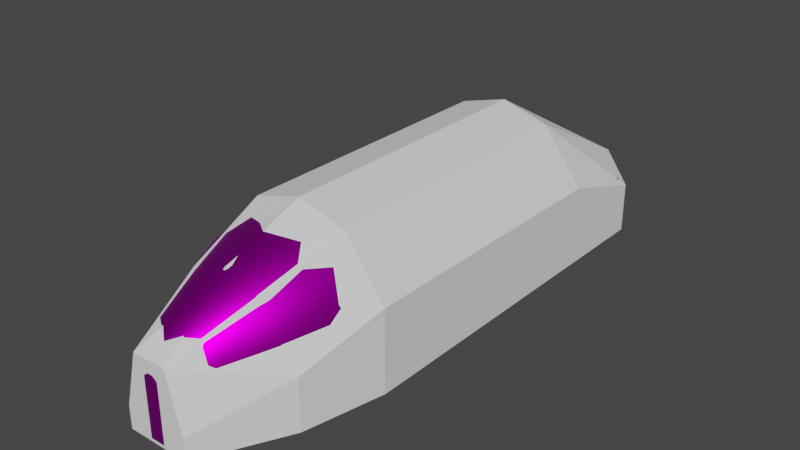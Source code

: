 # Source: WING_rigged.blend  (saved by Blender 2.82.7; exported with 4.5.12 LTS)
import bpy
from mathutils import Matrix  # noqa: F401  (used for matrix-valued properties, if any)

bpy.ops.wm.read_factory_settings(use_empty=True)
scene = bpy.context.scene
scene.name = 'Scene'

# ---- collections
col_collection = bpy.data.collections.new('Collection'); scene.collection.children.link(col_collection)

# ---- images (referenced by path relative to the original .blend; pixels are not part of the script)
import os
ASSET_DIR = os.environ.get("B2B_ASSET_DIR", "")  # directory of the original .blend (textures are referenced by path, not embedded)
HERE = os.path.dirname(os.path.abspath(__file__))  # packed textures are extracted next to this script under _unpacked/

def load_image(name, relpath, width, height, colorspace="sRGB"):
    """Load a texture the original file referenced (path relative to the .blend, or extracted next to this script)."""
    p = next((c for c in (os.path.join(HERE, relpath), os.path.join(ASSET_DIR, relpath)) if relpath and os.path.exists(c)), "")
    if p:
        img = bpy.data.images.load(p, check_existing=True)
        img.name = name
    else:  # same state as the original file: an image datablock whose file is absent (Cycles renders it pink)
        img = bpy.data.images.new(name, width, height)
        img.source = "FILE"
        img.filepath = "//" + (relpath or name)
    img.colorspace_settings.name = colorspace
    return img
img_exp_dif_png = load_image('Exp_DIF.png', 'Exp_DIF.png', 1024, 1024, 'sRGB')

# ---- materials (node trees are filled in below, after node groups)
mat_exp_mat = bpy.data.materials.new('Exp_Mat')
mat_exp_mat.alpha_threshold = 0.0
mat_exp_mat.use_transparent_shadow = False
mat_exp_mat.line_color = (0.0, 0.0, 0.0, 1.0)

# ---- node groups
ng_auto_smooth = bpy.data.node_groups.new('Auto Smooth', 'GeometryNodeTree')
_s = ng_auto_smooth.interface.new_socket(name='Geometry', in_out='OUTPUT', socket_type='NodeSocketGeometry')
_s = ng_auto_smooth.interface.new_socket(name='Geometry', in_out='INPUT', socket_type='NodeSocketGeometry')
_s = ng_auto_smooth.interface.new_socket(name='Angle', in_out='INPUT', socket_type='NodeSocketFloat')
_s.subtype = 'ANGLE'
_s.min_value = 0.0
_s.max_value = 3.142
ng_auto_smooth.is_modifier = True
_N = ng_auto_smooth.nodes; _L = ng_auto_smooth.links
n0 = _N.new('NodeGroupOutput'); n0.name = 'Group Output'; n0.location = (480, -100)
n1 = _N.new('NodeGroupInput'); n1.name = 'Group Input'; n1.location = (-420, -300)
n2 = _N.new('NodeGroupInput'); n2.name = 'Group Input.001'; n2.location = (-60, -100)
n3 = _N.new('GeometryNodeSetShadeSmooth'); n3.name = 'Set Shade Smooth'; n3.location = (120, -100)
n3.domain = 'EDGE'
n4 = _N.new('GeometryNodeSetShadeSmooth'); n4.name = 'Set Shade Smooth.001'; n4.location = (300, -100)
n5 = _N.new('GeometryNodeInputMeshEdgeAngle'); n5.name = 'Edge Angle'; n5.location = (-420, -220)
n6 = _N.new('GeometryNodeInputEdgeSmooth'); n6.name = 'Is Edge Smooth'; n6.location = (-60, -160)
n7 = _N.new('GeometryNodeInputShadeSmooth'); n7.name = 'Is Face Smooth'; n7.location = (-240, -340)
n8 = _N.new('FunctionNodeBooleanMath'); n8.name = 'Boolean Math'; n8.location = (-60, -220)
n9 = _N.new('FunctionNodeCompare'); n9.name = 'Compare'; n9.location = (-240, -180)
n9.operation = 'LESS_EQUAL'
_L.new(n5.outputs[0], n9.inputs[0])
_L.new(n4.outputs[0], n0.inputs[0])
_L.new(n1.outputs[1], n9.inputs[1])
_L.new(n9.outputs[0], n8.inputs[0])
_L.new(n7.outputs[0], n8.inputs[1])
_L.new(n2.outputs[0], n3.inputs[0])
_L.new(n6.outputs[0], n3.inputs[1])
_L.new(n3.outputs[0], n4.inputs[0])
_L.new(n8.outputs[0], n3.inputs[2])
n0.is_active_output = True

# ---- material node trees
mat_exp_mat.use_nodes = True; mat_exp_mat.node_tree.nodes.clear()
_N = mat_exp_mat.node_tree.nodes; _L = mat_exp_mat.node_tree.links
n0 = _N.new('ShaderNodeOutputMaterial'); n0.name = 'Material Output'; n0.location = (379, 331)
n1 = _N.new('ShaderNodeTexImage'); n1.name = 'Image Texture'; n1.location = (-427, 276)
n1.image = img_exp_dif_png
n2 = _N.new('ShaderNodeBsdfPrincipled'); n2.name = 'Principled BSDF'; n2.location = (89, 331)
n2.distribution = 'GGX'
n2.subsurface_method = 'BURLEY'
n2.inputs[2].default_value = 0.4
n2.inputs[3].default_value = 1.45
n2.inputs[27].default_value = (0.0, 0.0, 0.0, 1.0)
n2.inputs[28].default_value = 1.0
_L.new(n2.outputs[0], n0.inputs[0])
_L.new(n1.outputs[0], n2.inputs[0])
_L.new(n1.outputs[1], n2.inputs[1])
n0.is_active_output = True

# ---- world
world_world = bpy.data.worlds.new('World'); scene.world = world_world
world_world.use_nodes = True; world_world.node_tree.nodes.clear()
_N = world_world.node_tree.nodes; _L = world_world.node_tree.links
n0 = _N.new('ShaderNodeOutputWorld'); n0.name = 'World Output'; n0.location = (300, 300)
n1 = _N.new('ShaderNodeBackground'); n1.name = 'Background'; n1.location = (10, 300)
n1.inputs[0].default_value = (0.05088, 0.05088, 0.05088, 1.0)
_L.new(n1.outputs[0], n0.inputs[0])
n0.is_active_output = True
world_world.color = (0.05088, 0.05088, 0.05088)
world_world.use_sun_shadow = False
world_world.sun_shadow_jitter_overblur = 0.0

# ---- meshes
me_cube_033 = bpy.data.meshes.new('Cube.033')
me_cube_033.from_pydata([(-0.3, 0.85, -0.1), (-0.15, 1.0, -0.1), (-0.15, 1.0, 0.1), (-0.3, 0.85, 0.1), (0.15, 1.0, -0.1), (0.3, 0.85, -0.1), (0.3, 0.85, 0.1), (0.15, 1.0, 0.1), (-0.3, -0.425, -0.1), (0.3, -0.425, -0.1), (-0.2642, -0.425, 0.1), (0.2582, -0.425, 0.1), (8.89e-06, -0.425, 0.354), (-0.09892, -0.425, 0.3354), (-0.1828, -0.425, 0.2825), (-0.2401, -0.425, 0.2016), (0.239, -0.425, 0.2031), (0.1828, -0.425, 0.2825), (0.09894, -0.425, 0.3354), (0.1483, -0.7306, 0.2421), (0.1872, -0.591, 0.281), (0.1013, -0.591, 0.3384), (0.08024, -0.7306, 0.2875), (-6.002e-08, -0.7306, 0.3035), (-5.426e-08, -0.591, 0.3585), (-0.1013, -0.591, 0.3384), (-0.08024, -0.7306, 0.2875), (-0.1872, -0.591, 0.281), (-0.1483, -0.7306, 0.2421), (-0.2446, -0.591, 0.1951), (-0.1937, -0.7306, 0.174), (-0.2647, -0.591, 0.1), (-0.2097, -0.7306, 0.1), (0.2647, -0.591, 0.1), (0.2097, -0.7306, 0.1), (0.2446, -0.591, 0.1951), (0.1937, -0.7306, 0.174), (-6.761e-08, -0.8897, 0.2309), (-7.383e-08, -0.985, 0.1557), (-0.02369, -0.985, 0.151), (-0.05246, -0.8897, 0.2205), (-0.04378, -0.985, 0.1376), (-0.09693, -0.8897, 0.1907), (-0.0572, -0.985, 0.1175), (-0.1266, -0.8897, 0.1463), (-0.06191, -0.985, 0.1), (-0.1371, -0.8897, 0.1), (0.06191, -0.985, 0.1), (0.1371, -0.8897, 0.1), (0.0572, -0.985, 0.1175), (0.1266, -0.8897, 0.1463), (0.04378, -0.985, 0.1376), (0.09693, -0.8897, 0.1907), (0.02369, -0.985, 0.151), (0.05246, -0.8897, 0.2205), (-0.2647, -0.591, -0.1), (-0.2097, -0.7306, -0.1), (0.2647, -0.591, -0.1), (0.2097, -0.7306, -0.1), (-0.06191, -0.985, -0.1), (-0.1371, -0.8897, -0.1), (0.06191, -0.985, -0.1), (0.1371, -0.8897, -0.1), (-0.02355, -1.001, 0.1), (0.02355, -1.001, 0.1), (-7.577e-08, -0.9994, 0.1226), (0.02355, -1.001, -0.1), (-0.02355, -1.001, -0.1), (0.2272, 0.4461, 0.1), (-0.2272, 0.4461, 0.1), (-0.1607, 0.6846, 0.2621), (0.08153, 0.6421, 0.3046), (0.2272, 0.8453, 0.1), (-0.2099, 0.7583, 0.1884), (-0.08153, 0.6421, 0.3046), (-0.2272, 0.8453, 0.1), (0.2099, 0.7583, 0.1884), (0.1607, 0.6846, 0.2621), (-5.512e-08, 0.6259, 0.3208), (-0.1996, 0.7605, 0.1862), (-0.2164, 0.8453, 0.1), (-0.1519, 0.6891, 0.2576), (-0.08696, 0.6353, 0.3113), (-5.856e-08, 0.6181, 0.3286), (0.1996, 0.7605, 0.1862), (0.2164, 0.8453, 0.1), (0.1519, 0.6891, 0.2576), (0.08696, 0.6353, 0.3113), (-5.856e-08, 0.4461, 0.3286), (0.08696, 0.4461, 0.3113), (0.2099, 0.4461, 0.1884), (-0.2099, 0.4461, 0.1884), (-0.1607, 0.4461, 0.2621), (-0.08696, 0.4461, 0.3113), (0.1607, 0.4461, 0.2621), (-0.3, 0.3593, -0.1), (0.3, 0.3593, -0.1), (0.2582, 0.3593, 0.1), (-0.2642, 0.3593, 0.1), (-0.2689, 0.3593, 0.2052), (0.2058, 0.3593, 0.2996), (0.2689, 0.3593, 0.2052), (-0.2058, 0.3593, 0.2996), (-0.1114, 0.3593, 0.3627), (4.142e-07, 0.3593, 0.3849), (0.1114, 0.3593, 0.3627), (-0.1114, -0.425, 0.3627), (-5.15e-08, -0.425, 0.3849), (-0.2058, -0.425, 0.2996), (-0.2689, -0.425, 0.2052), (0.2058, -0.425, 0.2996), (0.2689, -0.425, 0.2052), (0.1114, -0.425, 0.3627), (-0.1945, -0.5066, 0.1233), (-0.07817, -0.5342, 0.2832), (0.07803, -0.5342, 0.2832), (-0.1444, -0.5265, 0.2396), (0.1442, -0.5265, 0.2396), (0.1922, -0.5067, 0.1233), (0.2911, -0.425, 0.1), (-0.3, -0.425, 0.1), (-0.3, 0.3593, 0.1), (0.2965, 0.3593, 0.1), (0.2069, -0.4275, 0.05), (-0.2151, -0.4275, 0.05), (-0.2151, 0.3473, 0.05), (0.2109, 0.3473, 0.05), (0.1526, 0.5934, 0.05), (8.89e-06, 0.3593, 0.354), (-0.09892, 0.3593, 0.3354), (-0.1828, 0.3593, 0.2825), (-0.2401, 0.3593, 0.2016), (0.239, 0.3593, 0.2031), (0.1828, 0.3593, 0.2825), (0.09894, 0.3593, 0.3354), (-0.157, 0.5934, 0.05), (0.1079, 0.6629, 0.05), (-0.1088, 0.6629, 0.05), (0.01189, 0.549, 0.1181), (-0.07698, 0.5155, 0.1515), (-0.05951, 0.4446, 0.2208), (0.04016, 0.4343, 0.2302), (0.08429, 0.4988, 0.1668), (-0.0002848, 0.4514, 0.1397), (0.08471, 0.5502, 0.1763), (0.09498, 0.5086, 0.2171), (-0.01643, 0.5858, 0.1422), (0.04215, 0.5797, 0.1477), (-0.09461, 0.5282, 0.1991), (-0.06867, 0.5662, 0.1618), (-0.04179, 0.4571, 0.2684), (-0.08434, 0.4866, 0.2398), (0.06904, 0.4706, 0.2544), (0.0168, 0.451, 0.274), (0.05651, 0.5248, 0.1309), (-0.03829, 0.5347, 0.1219), (-0.08026, 0.4734, 0.1823), (-0.0114, 0.4256, 0.2286), (0.07312, 0.4574, 0.1968), (0.006792, 0.497, 0.115), (0.04935, 0.4675, 0.1436), (-0.04545, 0.4773, 0.1346), (-0.03518, 0.4357, 0.1753), (0.02341, 0.4296, 0.1809), (0.1973, 0.09504, 0.07706), (-0.2026, 0.09504, 0.07706), (-0.004035, -0.2595, 0.1362), (-0.002144, 0.2557, 0.06349), (0.1668, -0.1061, 0.1001), (-0.1733, -0.1061, 0.1001), (0.1425, 0.2109, 0.06727), (-0.1471, 0.2109, 0.06727), (-0.07645, -0.2404, 0.1317), (0.06856, -0.2404, 0.1317), (-0.08083, 0.09423, 0.05321), (0.07559, 0.09423, 0.05321), (0.07471, -0.08486, 0.0722), (-0.081, -0.08484, 0.07219), (0.1973, 0.09504, 0.03688), (-0.2026, 0.09504, 0.03688), (-0.004035, -0.2595, 0.03688), (-0.002144, 0.2557, 0.03688), (0.1668, -0.1061, 0.03688), (-0.1733, -0.1061, 0.03688), (0.1425, 0.2109, 0.03688), (-0.1471, 0.2109, 0.03688), (-0.07645, -0.2404, 0.03688), (0.06856, -0.2404, 0.03688), (4.713e-08, 0.3719, 0.3488), (-0.02981, 0.3789, 0.3387), (-0.04216, 0.4018, 0.3183), (-0.02981, 0.4255, 0.2984), (5.081e-08, 0.4325, 0.2883), (0.02981, 0.4255, 0.2984), (0.04216, 0.4018, 0.3183), (0.02981, 0.3789, 0.3387), (4.713e-08, 0.3296, 0.3192), (-0.02981, 0.3367, 0.3091), (-0.04216, 0.3538, 0.2847), (-0.02981, 0.3709, 0.2602), (5.081e-08, 0.378, 0.2501), (0.02981, 0.3709, 0.2602), (0.04216, 0.3538, 0.2847), (0.02981, 0.3367, 0.3091), (4.731e-08, 0.3358, 0.3103), (-0.02214, 0.3411, 0.3028), (-0.03131, 0.3538, 0.2847), (-0.02214, 0.3665, 0.2665), (5.005e-08, 0.3717, 0.259), (0.02214, 0.3665, 0.2665), (0.03131, 0.3538, 0.2847), (0.02214, 0.3411, 0.3028), (4.782e-08, 0.3595, 0.3083), (-0.01137, 0.3622, 0.3044), (-0.01607, 0.3687, 0.2951), (-0.01137, 0.3752, 0.2858), (4.922e-08, 0.3779, 0.282), (0.01137, 0.3752, 0.2858), (0.01607, 0.3687, 0.2951), (0.01137, 0.3622, 0.3044), (-0.1526, -0.3885, 0.04023), (-0.1526, -0.2976, 0.03627), (-0.1526, -0.2959, 0.1133), (-0.1526, -0.3214, 0.1411), (-0.1526, -0.359, 0.1428), (-0.1526, -0.3868, 0.1173), (-0.09411, -0.3868, 0.1173), (-0.09411, -0.3885, 0.04023), (-0.09411, -0.2959, 0.1133), (-0.09411, -0.2976, 0.03627), (-0.09411, -0.3214, 0.1411), (-0.09411, -0.359, 0.1428), (0.1526, -0.3885, 0.04023), (0.1526, -0.2976, 0.03627), (0.1526, -0.2959, 0.1133), (0.1526, -0.3214, 0.1411), (0.1526, -0.359, 0.1428), (0.1526, -0.3868, 0.1173), (0.09411, -0.3868, 0.1173), (0.09411, -0.3885, 0.04023), (0.09411, -0.2959, 0.1133), (0.09411, -0.2976, 0.03627), (0.09411, -0.3214, 0.1411), (0.09411, -0.359, 0.1428), (0.1669, 0.0347, 0.106), (-0.1751, 0.0347, 0.106), (-0.1751, 0.1233, 0.1216), (0.1679, 0.1233, 0.1216), (-0.1751, 0.03258, 0.118), (0.1671, 0.03258, 0.118), (-0.1751, 0.05638, 0.1369), (-0.1751, 0.1649, 0.1732), (-0.1751, 0.08838, 0.1556), (-0.1751, 0.1281, 0.1689), (0.1685, 0.1649, 0.1732), (0.1674, 0.05638, 0.1369), (0.1681, 0.1281, 0.1689), (0.1677, 0.08838, 0.1556), (-0.1751, 0.3651, 0.1682), (-0.1751, 0.3654, 0.1643), (0.1707, 0.3654, 0.1643), (0.1707, 0.3651, 0.1682), (-0.2245, -0.3898, 0.08376), (-0.2245, -0.3668, 0.05386), (-0.2245, -0.3295, 0.04894), (-0.2245, -0.2996, 0.07188), (-0.2245, -0.2946, 0.1093), (-0.2245, -0.3176, 0.1392), (-0.2245, -0.3549, 0.1441), (-0.2245, -0.3849, 0.1211), (-0.1533, -0.3898, 0.08376), (-0.1533, -0.3668, 0.05386), (-0.1533, -0.3295, 0.04894), (-0.1533, -0.2996, 0.07188), (-0.1533, -0.2946, 0.1093), (-0.1533, -0.3176, 0.1392), (-0.1533, -0.3549, 0.1441), (-0.1533, -0.3849, 0.1211), (-0.1811, -0.3226, 0.1014), (-0.1811, -0.3308, 0.05508), (-0.2222, -0.3226, 0.1014), (-0.2222, -0.3308, 0.05508), (-0.2223, 0.1074, 0.1414), (-0.2223, 0.1157, 0.1306), (-0.2223, 0.1293, 0.1288), (-0.2223, 0.1401, 0.1371), (-0.2223, 0.1419, 0.1506), (-0.2223, 0.1336, 0.1614), (-0.2223, 0.12, 0.1632), (-0.2223, 0.1092, 0.1549), (-0.1647, 0.1074, 0.1414), (-0.1647, 0.1157, 0.1306), (-0.1647, 0.1293, 0.1288), (-0.1647, 0.1401, 0.1371), (-0.1647, 0.1419, 0.1506), (-0.1647, 0.1336, 0.1614), (-0.1647, 0.12, 0.1632), (-0.1647, 0.1092, 0.1549), (-0.1908, 0.139, 0.1292), (-0.1908, 0.1462, 0.1433), (-0.1908, 0.1396, 0.1614), (-0.1908, 0.1247, 0.1685), (-0.2152, 0.1462, 0.1433), (-0.2152, 0.139, 0.1292), (-0.2152, 0.1247, 0.1685), (-0.2152, 0.1396, 0.1614), (-0.2152, 0.107, 0.116), (-0.2239, -0.01174, 0.06028), (-0.198, -0.01174, 0.06028), (-0.1908, 0.107, 0.116), (-0.2152, 0.09625, 0.1547), (-0.2239, -0.01492, 0.09662), (-0.1979, -0.01491, 0.09662), (-0.1908, 0.09625, 0.1547), (0.2245, -0.3898, 0.08376), (0.2245, -0.3668, 0.05386), (0.2245, -0.3295, 0.04894), (0.2245, -0.2996, 0.07188), (0.2245, -0.2946, 0.1093), (0.2245, -0.3176, 0.1392), (0.2245, -0.3549, 0.1441), (0.2245, -0.3849, 0.1211), (0.1533, -0.3898, 0.08376), (0.1533, -0.3668, 0.05386), (0.1533, -0.3295, 0.04894), (0.1533, -0.2996, 0.07188), (0.1533, -0.2946, 0.1093), (0.1533, -0.3176, 0.1392), (0.1533, -0.3549, 0.1441), (0.1533, -0.3849, 0.1211), (0.1811, -0.3226, 0.1014), (0.1811, -0.3308, 0.05508), (0.2222, -0.3226, 0.1014), (0.2222, -0.3308, 0.05508), (0.2223, 0.1074, 0.1414), (0.2223, 0.1157, 0.1306), (0.2223, 0.1293, 0.1288), (0.2223, 0.1401, 0.1371), (0.2223, 0.1419, 0.1506), (0.2223, 0.1336, 0.1614), (0.2223, 0.12, 0.1632), (0.2223, 0.1092, 0.1549), (0.1647, 0.1074, 0.1414), (0.1647, 0.1157, 0.1306), (0.1647, 0.1293, 0.1288), (0.1647, 0.1401, 0.1371), (0.1647, 0.1419, 0.1506), (0.1647, 0.1336, 0.1614), (0.1647, 0.12, 0.1632), (0.1647, 0.1092, 0.1549), (0.1908, 0.139, 0.1292), (0.1908, 0.1462, 0.1433), (0.1908, 0.1396, 0.1614), (0.1908, 0.1247, 0.1685), (0.2152, 0.1462, 0.1433), (0.2152, 0.139, 0.1292), (0.2152, 0.1247, 0.1685), (0.2152, 0.1396, 0.1614), (0.2152, 0.107, 0.116), (0.2239, -0.01174, 0.06028), (0.198, -0.01174, 0.06028), (0.1908, 0.107, 0.116), (0.2152, 0.09625, 0.1547), (0.2239, -0.01492, 0.09662), (0.1979, -0.01491, 0.09662), (0.1908, 0.09625, 0.1547), (-0.3105, -0.425, 0.1053), (0.3016, -0.425, 0.1053), (-5.15e-08, -0.425, 0.3849), (-0.1114, -0.425, 0.3627), (-0.2058, -0.425, 0.2996), (-0.274, -0.425, 0.2052), (0.274, -0.425, 0.2052), (0.2058, -0.425, 0.2996), (0.1114, -0.425, 0.3627), (-0.3105, 0.3593, 0.1053), (0.3016, 0.3593, 0.1053), (-5.15e-08, 0.3593, 0.3849), (-0.1114, 0.3593, 0.3627), (-0.2058, 0.3593, 0.2996), (-0.274, 0.3593, 0.2052), (0.274, 0.3593, 0.2052), (0.2058, 0.3593, 0.2996), (0.1114, 0.3593, 0.3627), (-0.3105, -0.425, 0.06741), (0.3016, -0.425, 0.06741), (-0.3105, 0.3593, 0.06741), (0.3016, 0.3593, 0.06741), (-0.3006, -0.425, 0.1035), (0.2917, -0.425, 0.1039), (-5.15e-08, -0.425, 0.3749), (-0.1076, -0.425, 0.3535), (-0.1989, -0.425, 0.2924), (-0.2652, -0.425, 0.2005), (0.265, -0.425, 0.2009), (0.1989, -0.425, 0.2924), (0.1076, -0.425, 0.3535), (-0.3006, 0.3593, 0.1035), (0.2917, 0.3593, 0.1039), (-5.15e-08, 0.3593, 0.3749), (-0.1076, 0.3593, 0.3535), (-0.1989, 0.3593, 0.2924), (-0.2652, 0.3593, 0.2005), (0.265, 0.3593, 0.2009), (0.1989, 0.3593, 0.2924), (0.1076, 0.3593, 0.3535), (-0.3005, -0.425, 0.06741), (0.2916, -0.425, 0.06741), (-0.3005, 0.3593, 0.06741), (0.2916, 0.3593, 0.06741)], [], [(6, 7, 72), (95, 121, 3, 0), (1, 2, 7, 4), (2, 1, 0, 3), (6, 5, 4, 7), (0, 1, 4, 5), (68, 90, 101, 122), (95, 0, 5, 96), (96, 122, 119, 9), (110, 20, 35, 111), (106, 25, 24, 107), (43, 63, 41), (109, 29, 27, 108), (120, 31, 29, 109), (111, 35, 33, 119), (64, 66, 61, 47), (112, 21, 20, 110), (107, 24, 21, 112), (19, 52, 50, 36), (51, 64, 49), (45, 59, 67, 63), (45, 63, 43), (26, 40, 37, 23), (108, 27, 25, 106), (36, 35, 20, 19), (34, 33, 35, 36), (30, 29, 31, 32), (28, 27, 29, 30), (26, 25, 27, 28), (22, 21, 24, 23), (23, 24, 25, 26), (19, 20, 21, 22), (53, 65, 64, 51), (22, 54, 52, 19), (23, 37, 54, 22), (59, 61, 66, 67), (28, 42, 40, 26), (30, 44, 42, 28), (32, 46, 44, 30), (36, 50, 48, 34), (40, 39, 38, 37), (42, 41, 39, 40), (44, 43, 41, 42), (46, 45, 43, 44), (50, 49, 47, 48), (52, 51, 49, 50), (54, 53, 51, 52), (37, 38, 53, 54), (38, 65, 53), (48, 62, 58, 34), (32, 56, 60, 46), (34, 58, 57, 33), (46, 60, 59, 45), (31, 55, 56, 32), (41, 63, 65, 39), (49, 64, 47), (47, 61, 62, 48), (58, 56, 55, 57), (56, 58, 62, 60), (60, 62, 61, 59), (63, 64, 65), (8, 9, 57, 55), (9, 119, 33, 57), (120, 8, 55, 31), (66, 64, 63, 67), (39, 65, 38), (91, 73, 75, 69), (90, 76, 77, 94), (92, 70, 73, 91), (93, 82, 70, 92), (88, 83, 82, 93), (89, 87, 83, 88), (68, 72, 76, 90), (94, 77, 87, 89), (79, 84, 85, 80), (86, 84, 79, 81), (86, 81, 74, 71), (74, 78, 71), (80, 75, 73, 79), (79, 73, 70, 81), (81, 70, 82, 74), (74, 82, 83, 78), (84, 76, 72, 85), (86, 77, 76, 84), (78, 83, 87, 71), (71, 87, 77, 86), (104, 105, 89, 88), (8, 120, 121, 95), (8, 95, 96, 9), (5, 6, 122, 96), (102, 103, 93, 92), (100, 101, 90, 94), (103, 104, 88, 93), (105, 100, 94, 89), (121, 99, 91, 69), (99, 102, 92, 91), (72, 68, 122, 6), (72, 7, 85), (2, 80, 85, 7), (80, 2, 75), (2, 3, 75), (75, 3, 121, 69), (12, 18, 115), (12, 13, 106, 107), (13, 14, 108, 106), (14, 15, 109, 108), (16, 17, 110, 111), (17, 18, 112, 110), (18, 12, 107, 112), (15, 10, 120, 109), (11, 16, 111, 119), (117, 116, 114, 115), (15, 14, 116, 113), (123, 124, 113, 118), (16, 11, 123, 118), (17, 16, 118, 117), (12, 115, 114), (18, 17, 117, 115), (14, 13, 114, 116), (13, 12, 114), (118, 113, 116, 117), (10, 98, 121, 120), (97, 11, 119, 122), (123, 126, 125, 124), (11, 97, 126, 123), (98, 10, 124, 125), (113, 124, 10, 15), (98, 131, 99, 121), (131, 130, 102, 99), (130, 129, 103, 102), (129, 128, 104, 103), (128, 134, 105, 104), (134, 133, 100, 105), (133, 132, 101, 100), (132, 97, 122, 101), (128, 129, 137), (133, 134, 136), (97, 132, 127), (126, 97, 127), (129, 130, 137), (125, 126, 127, 135), (131, 98, 135), (134, 128, 136), (98, 125, 135), (130, 131, 135, 137), (132, 133, 136, 127), (136, 128, 137), (127, 136, 137, 135), (138, 154, 159), (139, 155, 161), (140, 156, 162), (141, 157, 163), (142, 158, 160), (160, 163, 143), (160, 158, 163), (158, 141, 163), (163, 162, 143), (163, 157, 162), (157, 140, 162), (162, 161, 143), (162, 156, 161), (156, 139, 161), (161, 159, 143), (161, 155, 159), (155, 138, 159), (159, 160, 143), (159, 154, 160), (154, 142, 160), (145, 158, 142), (145, 152, 158), (152, 141, 158), (153, 157, 141), (153, 150, 157), (150, 140, 157), (151, 156, 140), (151, 148, 156), (148, 139, 156), (149, 155, 139), (149, 146, 155), (146, 138, 155), (147, 154, 138), (147, 144, 154), (144, 142, 154), (152, 153, 141), (150, 151, 140), (148, 149, 139), (146, 147, 138), (144, 145, 142), (164, 170, 167, 175), (173, 168, 176, 166), (166, 177, 169, 172), (174, 167, 171, 165), (168, 164, 175, 176), (174, 175, 167), (176, 177, 166), (174, 177, 176, 175), (177, 174, 165, 169), (166, 172, 186, 180), (169, 165, 179, 183), (170, 164, 178, 184), (171, 167, 181, 185), (173, 166, 180, 187), (167, 170, 184, 181), (164, 168, 182, 178), (168, 173, 187, 182), (172, 169, 183, 186), (165, 171, 185, 179), (195, 188, 196, 203), (193, 194, 202, 201), (191, 192, 200, 199), (189, 190, 198, 197), (194, 195, 203, 202), (192, 193, 201, 200), (190, 191, 199, 198), (188, 189, 197, 196), (202, 203, 211, 210), (200, 201, 209, 208), (198, 199, 207, 206), (196, 197, 205, 204), (203, 196, 204, 211), (201, 202, 210, 209), (199, 200, 208, 207), (197, 198, 206, 205), (209, 210, 218, 217), (207, 208, 216, 215), (205, 206, 214, 213), (210, 211, 219, 218), (208, 209, 217, 216), (206, 207, 215, 214), (204, 205, 213, 212), (211, 204, 212, 219), (213, 214, 215, 216, 217, 218, 219, 212), (220, 225, 222, 221), (223, 222, 225, 224), (227, 229, 228, 226), (230, 231, 226, 228), (223, 224, 231, 230), (221, 222, 228, 229), (224, 225, 226, 231), (222, 223, 230, 228), (225, 220, 227, 226), (232, 233, 234, 237), (235, 236, 237, 234), (239, 238, 240, 241), (242, 240, 238, 243), (235, 242, 243, 236), (233, 241, 240, 234), (236, 243, 238, 237), (234, 240, 242, 235), (237, 238, 239, 232), (249, 255, 250, 248), (245, 246, 247, 244), (251, 258, 259, 246), (244, 249, 248, 245), (254, 251, 253, 256), (256, 253, 252, 257), (257, 252, 250, 255), (260, 261, 254, 247), (255, 249, 244, 247), (257, 255, 247), (257, 247, 256), (254, 256, 247), (246, 259, 260, 247), (260, 259, 258, 261), (250, 252, 246), (253, 246, 252), (246, 253, 251), (254, 261, 258, 251), (245, 248, 250, 246), (264, 265, 273, 272), (262, 263, 271, 270), (269, 262, 270, 277), (267, 268, 276, 275), (265, 266, 274, 273), (263, 264, 272, 271), (268, 269, 277, 276), (266, 267, 275, 274), (271, 272, 273, 274, 275, 276, 277, 270), (263, 262, 269, 268, 267, 266, 265, 264), (279, 281, 307, 308), (278, 279, 308, 312), (281, 280, 311, 307), (303, 304, 305, 302), (284, 285, 293, 292), (282, 283, 291, 290), (289, 282, 290, 297), (287, 288, 296, 295), (285, 286, 294, 293), (283, 284, 292, 291), (288, 289, 297, 296), (286, 287, 295, 294), (300, 299, 302, 305), (283, 282, 289, 288, 287, 286, 285, 284), (313, 309, 298, 301), (280, 278, 312, 311), (309, 306, 303, 298), (300, 305, 304, 301), (298, 303, 302, 299), (301, 298, 299, 300), (310, 313, 301, 304), (313, 310, 311, 312), (310, 306, 307, 311), (309, 313, 312, 308), (306, 309, 308, 307), (306, 310, 304, 303), (316, 324, 325, 317), (314, 322, 323, 315), (321, 329, 322, 314), (319, 327, 328, 320), (317, 325, 326, 318), (315, 323, 324, 316), (320, 328, 329, 321), (318, 326, 327, 319), (323, 322, 329, 328, 327, 326, 325, 324), (315, 316, 317, 318, 319, 320, 321, 314), (331, 360, 359, 333), (330, 364, 360, 331), (333, 359, 363, 332), (355, 354, 357, 356), (336, 344, 345, 337), (334, 342, 343, 335), (341, 349, 342, 334), (339, 347, 348, 340), (337, 345, 346, 338), (335, 343, 344, 336), (340, 348, 349, 341), (338, 346, 347, 339), (352, 357, 354, 351), (335, 336, 337, 338, 339, 340, 341, 334), (365, 353, 350, 361), (332, 363, 364, 330), (361, 350, 355, 358), (352, 353, 356, 357), (350, 351, 354, 355), (353, 352, 351, 350), (362, 356, 353, 365), (365, 364, 363, 362), (362, 363, 359, 358), (361, 360, 364, 365), (358, 359, 360, 361), (358, 355, 356, 362), (374, 373, 382, 383), (370, 369, 378, 379), (372, 367, 376, 381), (366, 371, 380, 375), (368, 374, 383, 377), (373, 372, 381, 382), (371, 370, 379, 380), (369, 368, 377, 378), (366, 375, 386, 384), (376, 367, 385, 387), (396, 405, 404, 395), (392, 401, 400, 391), (394, 403, 398, 389), (388, 397, 402, 393), (390, 399, 405, 396), (395, 404, 403, 394), (393, 402, 401, 392), (391, 400, 399, 390), (388, 406, 408, 397), (398, 409, 407, 389), (368, 369, 391, 390), (369, 370, 392, 391), (370, 371, 393, 392), (372, 373, 395, 394), (373, 374, 396, 395), (374, 368, 390, 396), (371, 366, 388, 393), (367, 372, 394, 389), (378, 377, 399, 400), (379, 378, 400, 401), (380, 379, 401, 402), (382, 381, 403, 404), (383, 382, 404, 405), (377, 383, 405, 399), (375, 380, 402, 397), (381, 376, 398, 403), (387, 385, 407, 409), (384, 386, 408, 406), (366, 384, 406, 388), (386, 375, 397, 408), (376, 387, 409, 398), (385, 367, 389, 407)])
me_cube_033.polygons.foreach_set('use_smooth', [True] * 383)
_k = set([(0, 1), (0, 3), (0, 95), (1, 2), (1, 4), (2, 3), (2, 7), (3, 121), (4, 5), (4, 7), (5, 6), (5, 96), (6, 7), (6, 122), (8, 55), (8, 95), (9, 57), (9, 96), (10, 15), (10, 98), (10, 120), (11, 16), (11, 97), (11, 119), (12, 13), (12, 18), (13, 14), (14, 15), (16, 17), (17, 18), (55, 56), (56, 60), (57, 58), (58, 62), (59, 60), (59, 67), (61, 62), (61, 66), (66, 67), (68, 72), (68, 90), (68, 122), (69, 75), (69, 91), (69, 121), (72, 85), (75, 80), (80, 85), (88, 89), (88, 93), (89, 94), (90, 94), (91, 92), (92, 93), (97, 122), (97, 127), (97, 132), (98, 121), (98, 131), (98, 135), (99, 102), (99, 121), (100, 101), (100, 105), (101, 122), (102, 103), (103, 104), (104, 105), (106, 107), (106, 108), (107, 112), (108, 109), (109, 120), (110, 111), (110, 112), (111, 119), (113, 116), (113, 124), (114, 115), (114, 116), (115, 117), (117, 118), (118, 123), (119, 122), (120, 121), (123, 126), (124, 125), (125, 135), (126, 127), (127, 136), (128, 129), (128, 134), (129, 130), (130, 131), (132, 133), (133, 134), (135, 137), (136, 137), (164, 168), (164, 170), (165, 169), (165, 171), (166, 172), (166, 173), (167, 170), (167, 171), (168, 173), (169, 172)])
me_cube_033.attributes.new('sharp_edge', 'BOOLEAN', 'EDGE').data.foreach_set('value', [ (min(e.vertices), max(e.vertices)) in _k for e in me_cube_033.edges])
_uv = me_cube_033.uv_layers.new(name='UVMap')
_uv.uv.foreach_set('vector', [0.07003, 0.9613, 0.06065, 0.9519, 0.07032, 0.9567, 0.1252, 0.8802, 0.1127, 0.8802, 0.1127, 0.8495, 0.1252, 0.8495, 0.1252, 0.8363, 0.1127, 0.8363, 0.1127, 0.8175, 0.1252, 0.8175, 0.1127, 0.8363, 0.1252, 0.8363, 0.1252, 0.8495, 0.1127, 0.8495, 0.1127, 0.8043, 0.1252, 0.8043, 0.1252, 0.8175, 0.1127, 0.8175, 0.04043, 0.8519, 0.03105, 0.8613, 0.0123, 0.8613, 0.002928, 0.8519, 0.132, 0.8918, 0.1359, 0.8877, 0.1409, 0.8921, 0.1364, 0.8971, 0.04043, 0.8213, 0.04043, 0.8519, 0.002928, 0.8519, 0.002928, 0.8213, 0.1252, 0.7736, 0.1127, 0.7736, 0.1127, 0.7246, 0.1252, 0.7246, 0.04477, 0.9609, 0.03647, 0.9534, 0.04041, 0.9481, 0.04973, 0.9547, 0.02582, 0.9748, 0.02135, 0.965, 0.02688, 0.9619, 0.03269, 0.9711, 0.008462, 0.9408, 0.009144, 0.9382, 0.009943, 0.941, 0.01125, 0.9793, 0.009159, 0.9687, 0.01542, 0.9672, 0.01862, 0.9775, 0.004147, 0.9805, 0.002926, 0.9694, 0.009159, 0.9687, 0.01125, 0.9793, 0.04973, 0.9547, 0.04041, 0.9481, 0.04368, 0.9425, 0.05371, 0.9484, 0.1046, 0.8499, 0.09214, 0.8499, 0.09214, 0.8473, 0.1046, 0.8473, 0.03906, 0.9665, 0.03195, 0.9581, 0.03647, 0.9534, 0.04477, 0.9609, 0.03269, 0.9711, 0.02688, 0.9619, 0.03195, 0.9581, 0.03906, 0.9665, 0.02923, 0.9475, 0.0206, 0.9414, 0.022, 0.9384, 0.03207, 0.9431, 0.01427, 0.9381, 0.01192, 0.9363, 0.01466, 0.9366, 0.1147, 0.9479, 0.1147, 0.9354, 0.1173, 0.9354, 0.1173, 0.9479, 0.00732, 0.9404, 0.009144, 0.9382, 0.008462, 0.9408, 0.01761, 0.9567, 0.01364, 0.9473, 0.01635, 0.9459, 0.02195, 0.9543, 0.01862, 0.9775, 0.01542, 0.9672, 0.02135, 0.965, 0.02582, 0.9748, 0.03207, 0.9431, 0.04041, 0.9481, 0.03647, 0.9534, 0.02923, 0.9475, 0.03413, 0.9385, 0.04368, 0.9425, 0.04041, 0.9481, 0.03207, 0.9431, 0.007859, 0.9593, 0.009159, 0.9687, 0.002926, 0.9694, 0.002938, 0.9594, 0.0129, 0.9584, 0.01542, 0.9672, 0.009159, 0.9687, 0.007859, 0.9593, 0.01761, 0.9567, 0.02135, 0.965, 0.01542, 0.9672, 0.0129, 0.9584, 0.02584, 0.9513, 0.03195, 0.9581, 0.02688, 0.9619, 0.02195, 0.9543, 0.02195, 0.9543, 0.02688, 0.9619, 0.02135, 0.965, 0.01761, 0.9567, 0.02923, 0.9475, 0.03647, 0.9534, 0.03195, 0.9581, 0.02584, 0.9513, 0.01356, 0.9393, 0.01135, 0.9384, 0.01192, 0.9363, 0.01427, 0.9381, 0.02584, 0.9513, 0.01869, 0.9439, 0.0206, 0.9414, 0.02923, 0.9475, 0.02195, 0.9543, 0.01635, 0.9459, 0.01869, 0.9439, 0.02584, 0.9513, 0.02555, 0.7372, 0.01781, 0.7372, 0.02021, 0.7363, 0.02315, 0.7363, 0.0129, 0.9584, 0.01064, 0.9481, 0.01364, 0.9473, 0.01761, 0.9567, 0.007859, 0.9593, 0.007385, 0.9484, 0.01064, 0.9481, 0.0129, 0.9584, 0.002938, 0.9594, 0.004351, 0.9479, 0.007385, 0.9484, 0.007859, 0.9593, 0.03207, 0.9431, 0.022, 0.9384, 0.02277, 0.9354, 0.03413, 0.9385, 0.01364, 0.9473, 0.01135, 0.9408, 0.01257, 0.9402, 0.01635, 0.9459, 0.01064, 0.9481, 0.009943, 0.941, 0.01135, 0.9408, 0.01364, 0.9473, 0.007385, 0.9484, 0.008462, 0.9408, 0.009943, 0.941, 0.01064, 0.9481, 0.004351, 0.9479, 0.00732, 0.9404, 0.008462, 0.9408, 0.007385, 0.9484, 0.022, 0.9384, 0.01466, 0.9366, 0.0147, 0.9354, 0.02277, 0.9354, 0.0206, 0.9414, 0.01427, 0.9381, 0.01466, 0.9366, 0.022, 0.9384, 0.01869, 0.9439, 0.01356, 0.9393, 0.01427, 0.9381, 0.0206, 0.9414, 0.01635, 0.9459, 0.01257, 0.9402, 0.01356, 0.9393, 0.01869, 0.9439, 0.01257, 0.9402, 0.01135, 0.9384, 0.01356, 0.9393, 0.1046, 0.8397, 0.09214, 0.8397, 0.09214, 0.8288, 0.1046, 0.8288, 0.09616, 0.9479, 0.09616, 0.9354, 0.1071, 0.9354, 0.1071, 0.9479, 0.1046, 0.8288, 0.09214, 0.8288, 0.09214, 0.8194, 0.1046, 0.8194, 0.1071, 0.9479, 0.1071, 0.9354, 0.1147, 0.9354, 0.1147, 0.9479, 0.08678, 0.9479, 0.08678, 0.9354, 0.09616, 0.9354, 0.09616, 0.9479, 0.009943, 0.941, 0.009144, 0.9382, 0.01135, 0.9384, 0.01135, 0.9408, 0.01466, 0.9366, 0.01192, 0.9363, 0.0147, 0.9354, 0.1046, 0.8473, 0.09214, 0.8473, 0.09214, 0.8397, 0.1046, 0.8397, 0.008573, 0.7531, 0.03478, 0.7531, 0.03822, 0.7619, 0.005133, 0.7619, 0.03478, 0.7531, 0.008573, 0.7531, 0.01311, 0.7432, 0.03025, 0.7432, 0.03025, 0.7432, 0.01311, 0.7432, 0.01781, 0.7372, 0.02555, 0.7372, 0.009144, 0.9382, 0.01192, 0.9363, 0.01135, 0.9384, 0.04043, 0.7722, 0.002928, 0.7722, 0.005133, 0.7619, 0.03822, 0.7619, 0.09213, 0.8088, 0.1046, 0.8089, 0.1046, 0.8194, 0.09214, 0.8194, 0.07617, 0.9479, 0.07617, 0.9354, 0.08678, 0.9354, 0.08678, 0.9479, 0.09214, 0.8499, 0.1046, 0.8499, 0.1046, 0.8528, 0.09214, 0.8528, 0.01135, 0.9408, 0.01135, 0.9384, 0.01257, 0.9402, 0.05168, 0.7446, 0.05168, 0.7641, 0.04606, 0.7695, 0.04606, 0.7446, 0.08493, 0.7446, 0.08493, 0.7641, 0.07939, 0.7595, 0.07939, 0.7446, 0.05723, 0.7446, 0.05723, 0.7595, 0.05168, 0.7641, 0.05168, 0.7446, 0.06277, 0.7446, 0.06277, 0.7564, 0.05723, 0.7595, 0.05723, 0.7446, 0.06831, 0.7446, 0.06831, 0.7553, 0.06277, 0.7564, 0.06277, 0.7446, 0.07385, 0.7446, 0.07385, 0.7564, 0.06831, 0.7553, 0.06831, 0.7446, 0.09056, 0.7446, 0.09056, 0.7695, 0.08493, 0.7641, 0.08493, 0.7446, 0.07939, 0.7446, 0.07939, 0.7595, 0.07385, 0.7564, 0.07385, 0.7446, 0.1646, 0.7875, 0.1646, 0.7626, 0.1721, 0.7615, 0.1721, 0.7886, 0.1583, 0.7656, 0.1646, 0.7626, 0.1646, 0.7875, 0.1583, 0.7846, 0.1583, 0.7656, 0.1583, 0.7846, 0.1541, 0.7802, 0.1541, 0.77, 0.1541, 0.7802, 0.1527, 0.7751, 0.1541, 0.77, 0.1721, 0.7886, 0.1721, 0.7893, 0.1644, 0.7882, 0.1646, 0.7875, 0.1646, 0.7875, 0.1644, 0.7882, 0.1579, 0.7851, 0.1583, 0.7846, 0.1583, 0.7846, 0.1579, 0.7851, 0.1535, 0.7805, 0.1541, 0.7802, 0.1541, 0.7802, 0.1535, 0.7805, 0.152, 0.7751, 0.1527, 0.7751, 0.1646, 0.7626, 0.1644, 0.7619, 0.1721, 0.7609, 0.1721, 0.7615, 0.1583, 0.7656, 0.1579, 0.765, 0.1644, 0.7619, 0.1646, 0.7626, 0.1527, 0.7751, 0.152, 0.7751, 0.1535, 0.7696, 0.1541, 0.77, 0.1541, 0.77, 0.1535, 0.7696, 0.1579, 0.765, 0.1583, 0.7656, 0.1475, 0.8722, 0.1468, 0.8792, 0.1405, 0.8777, 0.141, 0.8722, 0.1252, 0.9292, 0.1127, 0.9292, 0.1127, 0.8802, 0.1252, 0.8802, 0.04043, 0.7722, 0.04043, 0.8213, 0.002928, 0.8213, 0.002928, 0.7722, 0.1252, 0.8043, 0.1127, 0.8043, 0.1127, 0.7736, 0.1252, 0.7736, 0.1445, 0.8584, 0.1468, 0.8651, 0.1405, 0.8667, 0.1387, 0.8614, 0.1445, 0.886, 0.1409, 0.8921, 0.1359, 0.8877, 0.1387, 0.8829, 0.1468, 0.8651, 0.1475, 0.8722, 0.141, 0.8722, 0.1405, 0.8667, 0.1468, 0.8792, 0.1445, 0.886, 0.1387, 0.8829, 0.1405, 0.8777, 0.1364, 0.8471, 0.1409, 0.8523, 0.1359, 0.8566, 0.132, 0.8526, 0.1409, 0.8523, 0.1445, 0.8584, 0.1387, 0.8614, 0.1359, 0.8566, 0.07032, 0.9567, 0.09527, 0.9567, 0.1007, 0.961, 0.07003, 0.9613, 0.07032, 0.9567, 0.06065, 0.9519, 0.07032, 0.956, 0.06065, 0.9331, 0.07032, 0.929, 0.07032, 0.956, 0.06065, 0.9519, 0.07032, 0.929, 0.06065, 0.9331, 0.07032, 0.9283, 0.06065, 0.9331, 0.07003, 0.9238, 0.07032, 0.9283, 0.07032, 0.9283, 0.07003, 0.9238, 0.1007, 0.9238, 0.09527, 0.9283, 0.1313, 0.9245, 0.1318, 0.9182, 0.1395, 0.9195, 0.06441, 0.8504, 0.07061, 0.8493, 0.07138, 0.851, 0.06439, 0.8523, 0.07061, 0.8493, 0.07588, 0.846, 0.07732, 0.8471, 0.07138, 0.851, 0.07588, 0.846, 0.07951, 0.8409, 0.08131, 0.8412, 0.07732, 0.8471, 0.0495, 0.8408, 0.05299, 0.8458, 0.05154, 0.8469, 0.04763, 0.8409, 0.05299, 0.8458, 0.05822, 0.8492, 0.05743, 0.8509, 0.05154, 0.8469, 0.05822, 0.8492, 0.06441, 0.8504, 0.06439, 0.8523, 0.05743, 0.8509, 0.07951, 0.8409, 0.08106, 0.8346, 0.0833, 0.8346, 0.08131, 0.8412, 0.04835, 0.8344, 0.0495, 0.8408, 0.04763, 0.8409, 0.04629, 0.8343, 0.1565, 0.8223, 0.1565, 0.8403, 0.1537, 0.8362, 0.1537, 0.8264, 0.1363, 0.9425, 0.1336, 0.9369, 0.1405, 0.9344, 0.144, 0.9417, 0.1706, 0.8184, 0.1706, 0.8447, 0.1638, 0.8434, 0.1638, 0.8193, 0.1361, 0.9065, 0.1404, 0.9015, 0.1448, 0.9005, 0.1439, 0.9073, 0.1334, 0.9121, 0.1361, 0.9065, 0.1439, 0.9073, 0.1404, 0.9146, 0.1313, 0.9245, 0.1395, 0.9195, 0.1395, 0.9294, 0.1318, 0.9182, 0.1334, 0.9121, 0.1404, 0.9146, 0.1395, 0.9195, 0.1336, 0.9369, 0.1319, 0.9308, 0.1395, 0.9294, 0.1405, 0.9344, 0.1319, 0.9308, 0.1313, 0.9245, 0.1395, 0.9294, 0.1638, 0.8193, 0.1638, 0.8434, 0.1565, 0.8403, 0.1565, 0.8223, 0.08403, 0.8343, 0.08366, 0.7853, 0.08589, 0.7853, 0.08626, 0.8343, 0.04869, 0.7852, 0.04835, 0.8344, 0.04629, 0.8343, 0.04629, 0.7852, 0.05288, 0.8345, 0.05298, 0.7861, 0.0793, 0.7862, 0.07961, 0.8345, 0.04835, 0.8344, 0.04869, 0.7852, 0.05298, 0.7861, 0.05288, 0.8345, 0.08366, 0.7853, 0.08403, 0.8343, 0.07961, 0.8345, 0.0793, 0.7862, 0.144, 0.9417, 0.1448, 0.9486, 0.1405, 0.9477, 0.1363, 0.9425, 0.1425, 0.8197, 0.1488, 0.8182, 0.1491, 0.82, 0.1425, 0.8219, 0.1488, 0.8182, 0.1539, 0.8146, 0.155, 0.816, 0.1491, 0.82, 0.1539, 0.8146, 0.1572, 0.8093, 0.1589, 0.8101, 0.155, 0.816, 0.1572, 0.8093, 0.1584, 0.8032, 0.1603, 0.8032, 0.1589, 0.8101, 0.1584, 0.8032, 0.1572, 0.797, 0.1589, 0.7962, 0.1603, 0.8032, 0.1572, 0.797, 0.1539, 0.7917, 0.155, 0.7903, 0.1589, 0.7962, 0.1539, 0.7917, 0.1489, 0.7882, 0.1491, 0.7863, 0.155, 0.7903, 0.1489, 0.7882, 0.1425, 0.787, 0.1425, 0.7846, 0.1491, 0.7863, 0.1052, 0.9656, 0.1103, 0.962, 0.1284, 0.9806, 0.09846, 0.9761, 0.1011, 0.9705, 0.1185, 0.9899, 0.09714, 0.9885, 0.09714, 0.982, 0.1134, 0.9904, 0.05298, 0.7861, 0.04869, 0.7852, 0.05642, 0.7706, 0.1103, 0.962, 0.116, 0.9597, 0.1284, 0.9806, 0.0793, 0.7862, 0.05298, 0.7861, 0.05642, 0.7706, 0.076, 0.7708, 0.1222, 0.9588, 0.1287, 0.9591, 0.1294, 0.9754, 0.1011, 0.9705, 0.1052, 0.9656, 0.1185, 0.9899, 0.08366, 0.7853, 0.0793, 0.7862, 0.076, 0.7708, 0.116, 0.9597, 0.1222, 0.9588, 0.1294, 0.9754, 0.1284, 0.9806, 0.09714, 0.982, 0.09846, 0.9761, 0.1185, 0.9899, 0.1134, 0.9904, 0.1185, 0.9899, 0.1052, 0.9656, 0.1284, 0.9806, 0.05642, 0.7706, 0.05928, 0.7663, 0.07298, 0.7664, 0.076, 0.7708, 0.1646, 0.7427, 0.1676, 0.7422, 0.1662, 0.745, 0.1627, 0.7485, 0.1632, 0.7455, 0.1654, 0.7477, 0.1676, 0.7521, 0.1649, 0.7507, 0.1676, 0.7493, 0.1726, 0.7485, 0.1704, 0.7507, 0.1699, 0.7477, 0.1707, 0.7427, 0.1721, 0.7455, 0.169, 0.745, 0.169, 0.745, 0.1699, 0.7477, 0.1676, 0.7469, 0.169, 0.745, 0.1721, 0.7455, 0.1699, 0.7477, 0.1721, 0.7455, 0.1726, 0.7485, 0.1699, 0.7477, 0.1699, 0.7477, 0.1676, 0.7493, 0.1676, 0.7469, 0.1699, 0.7477, 0.1704, 0.7507, 0.1676, 0.7493, 0.1704, 0.7507, 0.1676, 0.7521, 0.1676, 0.7493, 0.1676, 0.7493, 0.1654, 0.7477, 0.1676, 0.7469, 0.1676, 0.7493, 0.1649, 0.7507, 0.1654, 0.7477, 0.1649, 0.7507, 0.1627, 0.7485, 0.1654, 0.7477, 0.1654, 0.7477, 0.1662, 0.745, 0.1676, 0.7469, 0.1654, 0.7477, 0.1632, 0.7455, 0.1662, 0.745, 0.1632, 0.7455, 0.1646, 0.7427, 0.1662, 0.745, 0.1662, 0.745, 0.169, 0.745, 0.1676, 0.7469, 0.1662, 0.745, 0.1676, 0.7422, 0.169, 0.745, 0.1676, 0.7422, 0.1707, 0.7427, 0.169, 0.745, 0.1746, 0.7419, 0.1721, 0.7455, 0.1707, 0.7427, 0.1746, 0.7419, 0.1762, 0.7469, 0.1721, 0.7455, 0.1762, 0.7469, 0.1726, 0.7485, 0.1721, 0.7455, 0.1746, 0.752, 0.1704, 0.7507, 0.1726, 0.7485, 0.1746, 0.752, 0.1703, 0.7551, 0.1704, 0.7507, 0.1703, 0.7551, 0.1676, 0.7521, 0.1704, 0.7507, 0.165, 0.7551, 0.1649, 0.7507, 0.1676, 0.7521, 0.165, 0.7551, 0.1607, 0.752, 0.1649, 0.7507, 0.1607, 0.752, 0.1627, 0.7485, 0.1649, 0.7507, 0.159, 0.7469, 0.1632, 0.7455, 0.1627, 0.7485, 0.159, 0.7469, 0.1607, 0.7419, 0.1632, 0.7455, 0.1607, 0.7419, 0.1646, 0.7427, 0.1632, 0.7455, 0.165, 0.7388, 0.1676, 0.7422, 0.1646, 0.7427, 0.165, 0.7388, 0.1703, 0.7388, 0.1676, 0.7422, 0.1703, 0.7388, 0.1707, 0.7427, 0.1676, 0.7422, 0.1762, 0.7469, 0.1746, 0.752, 0.1726, 0.7485, 0.1703, 0.7551, 0.165, 0.7551, 0.1676, 0.7521, 0.1607, 0.752, 0.159, 0.7469, 0.1627, 0.7485, 0.1607, 0.7419, 0.165, 0.7388, 0.1646, 0.7427, 0.1703, 0.7388, 0.1746, 0.7419, 0.1707, 0.7427, 0.1311, 0.7329, 0.1356, 0.7261, 0.1451, 0.7247, 0.1388, 0.734, 0.1358, 0.7553, 0.1311, 0.7458, 0.1371, 0.745, 0.1401, 0.7573, 0.1401, 0.7573, 0.1466, 0.7465, 0.1522, 0.7491, 0.1448, 0.7568, 0.1484, 0.7355, 0.1451, 0.7247, 0.1537, 0.729, 0.1561, 0.7368, 0.1311, 0.7458, 0.1311, 0.7329, 0.1388, 0.734, 0.1371, 0.745, 0.1484, 0.7355, 0.1388, 0.734, 0.1451, 0.7247, 0.1371, 0.745, 0.1466, 0.7465, 0.1401, 0.7573, 0.1484, 0.7355, 0.1466, 0.7465, 0.1371, 0.745, 0.1388, 0.734, 0.1466, 0.7465, 0.1484, 0.7355, 0.1561, 0.7368, 0.1522, 0.7491, 0.09283, 0.7979, 0.09311, 0.7932, 0.09904, 0.7932, 0.09904, 0.7979, 0.09508, 0.7828, 0.09653, 0.7701, 0.09904, 0.7701, 0.09904, 0.7828, 0.05964, 0.7367, 0.06765, 0.7361, 0.06765, 0.7386, 0.05964, 0.7386, 0.0407, 0.7367, 0.05018, 0.737, 0.05018, 0.7386, 0.0407, 0.7386, 0.09311, 0.8026, 0.09283, 0.7979, 0.09904, 0.7979, 0.09904, 0.8026, 0.05018, 0.737, 0.05964, 0.7367, 0.05964, 0.7386, 0.05018, 0.7386, 0.06765, 0.7361, 0.08037, 0.7347, 0.08037, 0.7386, 0.06765, 0.7386, 0.08037, 0.7347, 0.09077, 0.7327, 0.09077, 0.7386, 0.08037, 0.7386, 0.09311, 0.7932, 0.09508, 0.7828, 0.09904, 0.7828, 0.09904, 0.7932, 0.09653, 0.7701, 0.09714, 0.7621, 0.09904, 0.7621, 0.09904, 0.7701, 0.1662, 0.8055, 0.1662, 0.8035, 0.1694, 0.8035, 0.1694, 0.8055, 0.1652, 0.8095, 0.1657, 0.8075, 0.1694, 0.8075, 0.1694, 0.8095, 0.1652, 0.7974, 0.1652, 0.7954, 0.1694, 0.7954, 0.1694, 0.7974, 0.1662, 0.8015, 0.1657, 0.7995, 0.1694, 0.7995, 0.1694, 0.8015, 0.1657, 0.8075, 0.1662, 0.8055, 0.1694, 0.8055, 0.1694, 0.8075, 0.1652, 0.8116, 0.1652, 0.8095, 0.1694, 0.8095, 0.1694, 0.8116, 0.1657, 0.7995, 0.1652, 0.7974, 0.1694, 0.7974, 0.1694, 0.7995, 0.1662, 0.8035, 0.1662, 0.8015, 0.1694, 0.8015, 0.1694, 0.8035, 0.1886, 0.7623, 0.1886, 0.7603, 0.1893, 0.7603, 0.1893, 0.7623, 0.1886, 0.7663, 0.1886, 0.7643, 0.1893, 0.7643, 0.1893, 0.7663, 0.1886, 0.7544, 0.1886, 0.7524, 0.1893, 0.7524, 0.1893, 0.7544, 0.1886, 0.7584, 0.1886, 0.7564, 0.1893, 0.7564, 0.1893, 0.7584, 0.1886, 0.7603, 0.1886, 0.7584, 0.1893, 0.7584, 0.1893, 0.7603, 0.1886, 0.7643, 0.1886, 0.7623, 0.1893, 0.7623, 0.1893, 0.7643, 0.1886, 0.7524, 0.1886, 0.7504, 0.1893, 0.7504, 0.1893, 0.7524, 0.1886, 0.7564, 0.1886, 0.7544, 0.1893, 0.7544, 0.1893, 0.7564, 0.1893, 0.7643, 0.1893, 0.7623, 0.1908, 0.7623, 0.1908, 0.7643, 0.1893, 0.7524, 0.1893, 0.7504, 0.1908, 0.7504, 0.1908, 0.7524, 0.1893, 0.7564, 0.1893, 0.7544, 0.1908, 0.7544, 0.1908, 0.7564, 0.1893, 0.7623, 0.1893, 0.7603, 0.1908, 0.7603, 0.1908, 0.7623, 0.1893, 0.7663, 0.1893, 0.7643, 0.1908, 0.7643, 0.1908, 0.7663, 0.1893, 0.7544, 0.1893, 0.7524, 0.1908, 0.7524, 0.1908, 0.7544, 0.1893, 0.7584, 0.1893, 0.7564, 0.1908, 0.7564, 0.1908, 0.7584, 0.1893, 0.7603, 0.1893, 0.7584, 0.1908, 0.7584, 0.1908, 0.7603, 0.004783, 0.7467, 0.004239, 0.7473, 0.00347, 0.7473, 0.002927, 0.7467, 0.002927, 0.746, 0.00347, 0.7454, 0.004239, 0.7454, 0.004783, 0.746, 0.04608, 0.8594, 0.04608, 0.8546, 0.05177, 0.8547, 0.05177, 0.8595, 0.05014, 0.853, 0.05177, 0.8547, 0.04608, 0.8546, 0.04779, 0.853, 0.1175, 0.7186, 0.1118, 0.7187, 0.1118, 0.7139, 0.1175, 0.7137, 0.1134, 0.7122, 0.1158, 0.7121, 0.1175, 0.7137, 0.1118, 0.7139, 0.1821, 0.7366, 0.1821, 0.7343, 0.1858, 0.7343, 0.1858, 0.7366, 0.1821, 0.7438, 0.1821, 0.739, 0.1858, 0.739, 0.1858, 0.7438, 0.1821, 0.7343, 0.1821, 0.7319, 0.1858, 0.7319, 0.1858, 0.7343, 0.1821, 0.739, 0.1821, 0.7366, 0.1858, 0.7366, 0.1858, 0.739, 0.1821, 0.7319, 0.1821, 0.7271, 0.1858, 0.7271, 0.1858, 0.7319, 0.1407, 0.8281, 0.1464, 0.828, 0.1464, 0.8328, 0.1407, 0.8329, 0.1447, 0.8345, 0.1424, 0.8346, 0.1407, 0.8329, 0.1464, 0.8328, 0.003327, 0.7338, 0.008145, 0.7338, 0.008019, 0.7394, 0.0032, 0.7394, 0.009721, 0.7378, 0.008019, 0.7394, 0.008145, 0.7338, 0.009774, 0.7355, 0.1896, 0.7116, 0.186, 0.7116, 0.186, 0.7093, 0.1896, 0.7093, 0.1896, 0.7188, 0.186, 0.7188, 0.186, 0.714, 0.1896, 0.714, 0.1896, 0.7093, 0.186, 0.7093, 0.186, 0.7069, 0.1896, 0.7069, 0.1896, 0.714, 0.186, 0.714, 0.186, 0.7116, 0.1896, 0.7116, 0.1896, 0.7069, 0.186, 0.7069, 0.186, 0.7021, 0.1896, 0.7021, 0.09051, 0.9887, 0.08862, 0.9887, 0.08862, 0.9675, 0.09051, 0.9675, 0.04772, 0.9675, 0.05331, 0.9675, 0.05331, 0.9888, 0.04772, 0.9887, 0.05642, 0.9647, 0.06861, 0.9672, 0.06859, 0.9675, 0.05331, 0.9675, 0.09127, 0.9887, 0.09051, 0.9887, 0.09051, 0.9675, 0.09127, 0.9675, 0.08141, 0.9888, 0.08141, 0.9675, 0.08371, 0.9675, 0.08371, 0.9888, 0.08371, 0.9888, 0.08371, 0.9675, 0.08632, 0.9675, 0.08632, 0.9888, 0.08632, 0.9888, 0.08632, 0.9675, 0.08862, 0.9675, 0.08862, 0.9887, 0.06859, 0.989, 0.06861, 0.9892, 0.05638, 0.9915, 0.05331, 0.9888, 0.04936, 0.9904, 0.04771, 0.9895, 0.04772, 0.9887, 0.05331, 0.9888, 0.05151, 0.9912, 0.04936, 0.9904, 0.05331, 0.9888, 0.05151, 0.9912, 0.05331, 0.9888, 0.05408, 0.9916, 0.05638, 0.9915, 0.05408, 0.9916, 0.05331, 0.9888, 0.05331, 0.9675, 0.06859, 0.9675, 0.06859, 0.989, 0.05331, 0.9888, 0.06859, 0.989, 0.06859, 0.9675, 0.06896, 0.9675, 0.06896, 0.989, 0.04938, 0.9658, 0.05154, 0.965, 0.05331, 0.9675, 0.05412, 0.9646, 0.05331, 0.9675, 0.05154, 0.965, 0.05331, 0.9675, 0.05412, 0.9646, 0.05642, 0.9647, 0.08141, 0.9888, 0.06896, 0.989, 0.06896, 0.9675, 0.08141, 0.9675, 0.04772, 0.9675, 0.04772, 0.9667, 0.04938, 0.9658, 0.05331, 0.9675, 0.1756, 0.7139, 0.1756, 0.7115, 0.1801, 0.7115, 0.1801, 0.7139, 0.1756, 0.7186, 0.1756, 0.7162, 0.1801, 0.7162, 0.1801, 0.7186, 0.1756, 0.7209, 0.1756, 0.7186, 0.1801, 0.7186, 0.1801, 0.7209, 0.1756, 0.7068, 0.1756, 0.7045, 0.1801, 0.7045, 0.1801, 0.7068, 0.1756, 0.7115, 0.1756, 0.7092, 0.1801, 0.7092, 0.1801, 0.7115, 0.1756, 0.7162, 0.1756, 0.7139, 0.1801, 0.7139, 0.1801, 0.7162, 0.1756, 0.7045, 0.1756, 0.7021, 0.1801, 0.7021, 0.1801, 0.7045, 0.1756, 0.7092, 0.1756, 0.7068, 0.1801, 0.7068, 0.1801, 0.7092, 0.1457, 0.777, 0.1441, 0.7786, 0.1417, 0.7786, 0.14, 0.777, 0.14, 0.7746, 0.1417, 0.7729, 0.1441, 0.7729, 0.1457, 0.7746, 0.1764, 0.8278, 0.1764, 0.8254, 0.1781, 0.8238, 0.1805, 0.8238, 0.1821, 0.8254, 0.1821, 0.8278, 0.1805, 0.8294, 0.1781, 0.8294, 0.03599, 0.9856, 0.03597, 0.9881, 0.01603, 0.9881, 0.01604, 0.9865, 0.1502, 0.7066, 0.1511, 0.7094, 0.1313, 0.712, 0.1311, 0.7097, 0.1672, 0.7318, 0.1644, 0.7308, 0.1675, 0.7119, 0.1698, 0.712, 0.1669, 0.702, 0.1643, 0.7026, 0.1649, 0.7017, 0.1661, 0.7015, 0.1917, 0.7305, 0.1917, 0.7297, 0.1953, 0.7297, 0.1953, 0.7305, 0.1917, 0.7322, 0.1917, 0.7314, 0.1953, 0.7314, 0.1953, 0.7322, 0.1917, 0.7263, 0.1917, 0.7254, 0.1953, 0.7254, 0.1953, 0.7263, 0.1917, 0.728, 0.1917, 0.7271, 0.1953, 0.7271, 0.1953, 0.728, 0.1917, 0.7297, 0.1917, 0.7288, 0.1953, 0.7288, 0.1953, 0.7297, 0.1917, 0.7314, 0.1917, 0.7305, 0.1953, 0.7305, 0.1953, 0.7314, 0.1917, 0.7271, 0.1917, 0.7263, 0.1953, 0.7263, 0.1953, 0.7271, 0.1917, 0.7288, 0.1917, 0.728, 0.1953, 0.728, 0.1953, 0.7288, 0.1801, 0.813, 0.1801, 0.8142, 0.1786, 0.8143, 0.1786, 0.813, 0.03813, 0.7461, 0.03813, 0.7452, 0.03873, 0.7446, 0.03959, 0.7446, 0.04019, 0.7452, 0.04019, 0.7461, 0.03959, 0.7467, 0.03873, 0.7467, 0.1237, 0.7071, 0.1234, 0.7096, 0.1213, 0.7091, 0.1218, 0.7065, 0.178, 0.783, 0.1806, 0.783, 0.1796, 0.8022, 0.178, 0.8022, 0.1802, 0.8174, 0.1786, 0.8174, 0.1786, 0.8152, 0.1801, 0.8152, 0.1801, 0.813, 0.1786, 0.813, 0.1786, 0.812, 0.1801, 0.812, 0.1801, 0.8152, 0.1786, 0.8152, 0.1786, 0.8143, 0.1801, 0.8142, 0.1218, 0.7065, 0.1213, 0.7091, 0.1207, 0.7083, 0.121, 0.7071, 0.1786, 0.81, 0.1801, 0.81, 0.1801, 0.812, 0.1786, 0.812, 0.1801, 0.81, 0.1786, 0.81, 0.178, 0.8022, 0.1796, 0.8022, 0.1649, 0.7044, 0.1674, 0.7041, 0.1698, 0.712, 0.1675, 0.7119, 0.1234, 0.7096, 0.1237, 0.7071, 0.1311, 0.7097, 0.1313, 0.712, 0.007835, 0.9876, 0.007844, 0.986, 0.01604, 0.9865, 0.01603, 0.9881, 0.1674, 0.7041, 0.1649, 0.7044, 0.1643, 0.7026, 0.1669, 0.702, 0.1828, 0.7697, 0.1783, 0.7697, 0.1783, 0.7674, 0.1828, 0.7674, 0.1828, 0.7744, 0.1783, 0.7744, 0.1783, 0.7721, 0.1828, 0.7721, 0.1828, 0.7768, 0.1783, 0.7768, 0.1783, 0.7744, 0.1828, 0.7744, 0.1828, 0.7626, 0.1783, 0.7626, 0.1783, 0.7603, 0.1828, 0.7603, 0.1828, 0.7674, 0.1783, 0.7674, 0.1783, 0.765, 0.1828, 0.765, 0.1828, 0.7721, 0.1783, 0.7721, 0.1783, 0.7697, 0.1828, 0.7697, 0.1828, 0.7603, 0.1783, 0.7603, 0.1783, 0.7579, 0.1828, 0.7579, 0.1828, 0.765, 0.1783, 0.765, 0.1783, 0.7626, 0.1828, 0.7626, 0.1327, 0.8061, 0.1311, 0.8045, 0.1311, 0.8021, 0.1327, 0.8004, 0.1351, 0.8004, 0.1367, 0.8021, 0.1367, 0.8045, 0.1351, 0.8061, 0.1781, 0.8354, 0.1805, 0.8354, 0.1821, 0.8371, 0.1821, 0.8394, 0.1805, 0.8411, 0.1781, 0.8411, 0.1764, 0.8394, 0.1764, 0.8371, 0.1835, 0.6955, 0.1635, 0.6945, 0.1635, 0.6929, 0.1835, 0.6929, 0.1018, 0.7265, 0.09869, 0.7455, 0.09641, 0.7454, 0.09899, 0.7256, 0.13, 0.7181, 0.1498, 0.7155, 0.1499, 0.7178, 0.1309, 0.7209, 0.1598, 0.7184, 0.1603, 0.7192, 0.1601, 0.7204, 0.1592, 0.7209, 0.1991, 0.7072, 0.1955, 0.7072, 0.1955, 0.7064, 0.1991, 0.7064, 0.1991, 0.7089, 0.1955, 0.7089, 0.1955, 0.7081, 0.1991, 0.7081, 0.1991, 0.7029, 0.1955, 0.7029, 0.1955, 0.7021, 0.1991, 0.7021, 0.1991, 0.7046, 0.1955, 0.7046, 0.1955, 0.7038, 0.1991, 0.7038, 0.1991, 0.7064, 0.1955, 0.7064, 0.1955, 0.7055, 0.1991, 0.7055, 0.1991, 0.7081, 0.1955, 0.7081, 0.1955, 0.7072, 0.1991, 0.7072, 0.1991, 0.7038, 0.1955, 0.7038, 0.1955, 0.7029, 0.1991, 0.7029, 0.1991, 0.7055, 0.1955, 0.7055, 0.1955, 0.7046, 0.1991, 0.7046, 0.153, 0.8805, 0.1545, 0.8805, 0.1545, 0.8818, 0.153, 0.8817, 0.1041, 0.7188, 0.1047, 0.7194, 0.1047, 0.7202, 0.1041, 0.7208, 0.1032, 0.7208, 0.1026, 0.7202, 0.1026, 0.7194, 0.1032, 0.7188, 0.1013, 0.7529, 0.1019, 0.7548, 0.09931, 0.7553, 0.09878, 0.7532, 0.1551, 0.8505, 0.1551, 0.8697, 0.1535, 0.8697, 0.1526, 0.8505, 0.153, 0.8849, 0.153, 0.8827, 0.1545, 0.8827, 0.1545, 0.8849, 0.153, 0.8805, 0.153, 0.8795, 0.1545, 0.8795, 0.1545, 0.8805, 0.153, 0.8827, 0.153, 0.8817, 0.1545, 0.8818, 0.1545, 0.8827, 0.1019, 0.7548, 0.1013, 0.7556, 0.1001, 0.7559, 0.09931, 0.7553, 0.1546, 0.8775, 0.1545, 0.8795, 0.153, 0.8795, 0.153, 0.8775, 0.153, 0.8775, 0.1535, 0.8697, 0.1551, 0.8697, 0.1546, 0.8775, 0.1574, 0.7203, 0.1499, 0.7178, 0.1498, 0.7155, 0.1577, 0.7179, 0.09878, 0.7532, 0.09641, 0.7454, 0.09869, 0.7455, 0.1013, 0.7529, 0.1553, 0.6935, 0.1635, 0.6929, 0.1635, 0.6945, 0.1553, 0.695, 0.1577, 0.7179, 0.1598, 0.7184, 0.1592, 0.7209, 0.1574, 0.7203, 0.05195, 0.9055, 0.05195, 0.9126, 0.002933, 0.9126, 0.002933, 0.9055, 0.05195, 0.8842, 0.05195, 0.8913, 0.002933, 0.8913, 0.002933, 0.8842, 0.05195, 0.9199, 0.05195, 0.9264, 0.002933, 0.9264, 0.002933, 0.9199, 0.05195, 0.8703, 0.05195, 0.8769, 0.002933, 0.8769, 0.002933, 0.8703, 0.05195, 0.8984, 0.05195, 0.9055, 0.002933, 0.9055, 0.002933, 0.8984, 0.05195, 0.9126, 0.05195, 0.9199, 0.002933, 0.9199, 0.002933, 0.9126, 0.05195, 0.8769, 0.05195, 0.8842, 0.002933, 0.8842, 0.002933, 0.8769, 0.05195, 0.8913, 0.05195, 0.8984, 0.002933, 0.8984, 0.002933, 0.8913, 0.05195, 0.8703, 0.002933, 0.8703, 0.002933, 0.8679, 0.05195, 0.8679, 0.002933, 0.9264, 0.05195, 0.9264, 0.05195, 0.9287, 0.002933, 0.9287, 0.1068, 0.8813, 0.05781, 0.8813, 0.05781, 0.8744, 0.1068, 0.8744, 0.1068, 0.9018, 0.05781, 0.9018, 0.05781, 0.895, 0.1068, 0.895, 0.1068, 0.8673, 0.05781, 0.8673, 0.05781, 0.861, 0.1068, 0.861, 0.1068, 0.9154, 0.05781, 0.9154, 0.05781, 0.9089, 0.1068, 0.9089, 0.1068, 0.8881, 0.05781, 0.8881, 0.05781, 0.8813, 0.1068, 0.8813, 0.1068, 0.8744, 0.05781, 0.8744, 0.05781, 0.8673, 0.1068, 0.8673, 0.1068, 0.9089, 0.05781, 0.9089, 0.05781, 0.9018, 0.1068, 0.9018, 0.1068, 0.895, 0.05781, 0.895, 0.05781, 0.8881, 0.1068, 0.8881, 0.1068, 0.9154, 0.1068, 0.9176, 0.05781, 0.9176, 0.05781, 0.9154, 0.05781, 0.861, 0.05781, 0.8588, 0.1068, 0.8588, 0.1068, 0.861, 0.1311, 0.8257, 0.1325, 0.8187, 0.133, 0.8189, 0.1317, 0.8257, 0.1325, 0.8187, 0.1364, 0.8128, 0.1369, 0.8132, 0.133, 0.8189, 0.1364, 0.8128, 0.1423, 0.8085, 0.1426, 0.8091, 0.1369, 0.8132, 0.1423, 0.8428, 0.1364, 0.8385, 0.1369, 0.8381, 0.1426, 0.8422, 0.1364, 0.8385, 0.1325, 0.8326, 0.133, 0.8324, 0.1369, 0.8381, 0.1325, 0.8326, 0.1311, 0.8257, 0.1317, 0.8257, 0.133, 0.8324, 0.1423, 0.8085, 0.1486, 0.8063, 0.1487, 0.8069, 0.1426, 0.8091, 0.1486, 0.8445, 0.1423, 0.8428, 0.1426, 0.8422, 0.1486, 0.8439, 0.1325, 0.7879, 0.1311, 0.7809, 0.1317, 0.7809, 0.1331, 0.7877, 0.1364, 0.7938, 0.1325, 0.7879, 0.1331, 0.7877, 0.1369, 0.7934, 0.1423, 0.7981, 0.1364, 0.7938, 0.1369, 0.7934, 0.1426, 0.7975, 0.1364, 0.7681, 0.1423, 0.7638, 0.1426, 0.7644, 0.1369, 0.7685, 0.1325, 0.774, 0.1364, 0.7681, 0.1369, 0.7685, 0.1331, 0.7742, 0.1311, 0.7809, 0.1325, 0.774, 0.1331, 0.7742, 0.1317, 0.7809, 0.1486, 0.8004, 0.1423, 0.7981, 0.1426, 0.7975, 0.1487, 0.7997, 0.1423, 0.7638, 0.1486, 0.7621, 0.1487, 0.7627, 0.1426, 0.7644, 0.1894, 0.7729, 0.1894, 0.8148, 0.1886, 0.8148, 0.1886, 0.7729, 0.1057, 0.8032, 0.1057, 0.7613, 0.1064, 0.7613, 0.1064, 0.8032, 0.1486, 0.8063, 0.1509, 0.8063, 0.1509, 0.8069, 0.1487, 0.8069, 0.1509, 0.8004, 0.1486, 0.8004, 0.1487, 0.7997, 0.1509, 0.7997, 0.1486, 0.7621, 0.1509, 0.7621, 0.1509, 0.7627, 0.1487, 0.7627, 0.1509, 0.8445, 0.1486, 0.8445, 0.1486, 0.8439, 0.1509, 0.8439])
me_cube_033.materials.append(mat_exp_mat)
me_cube_033.use_remesh_fix_poles = True
me_cube_033.use_remesh_preserve_attributes = False
me_cube_033.use_mirror_vertex_groups = False
me_cube_033.update()
me_cube_001 = bpy.data.meshes.new('Cube.001')
me_cube_001.from_pydata([(-0.11, -1.0, -0.1113), (-0.11, -1.0, -0.03497), (-0.3138, 0.8833, -0.1113), (-0.3138, 0.8833, 0.06677), (0.11, -1.0, -0.1113), (0.11, -1.0, -0.03497), (0.3138, 0.8833, -0.1113), (0.3138, 0.8833, 0.06677), (-0.1682, 1.0, -0.1113), (0.0, 1.0, 0.14), (0.05895, -1.0, 0.1576), (0.1682, 1.0, 0.1256), (0.05895, -1.0, -0.1113), (0.1682, 1.0, -0.1113), (-0.05895, -1.0, 0.1576), (-0.1682, 1.0, 0.1256), (-0.05895, -1.0, -0.1113), (-0.3138, -0.4406, -0.1113), (-0.3138, -0.4406, 0.1721), (0.3138, -0.4406, -0.1113), (0.3138, -0.4406, 0.1721), (0.0, -0.4406, 0.4121), (0.1682, -0.4406, 0.3646), (0.1682, -0.4406, -0.1113), (-0.1682, -0.4406, -0.1113), (-0.1682, -0.4406, 0.3646), (-0.3138, 0.5526, 0.1721), (0.3138, 0.5526, -0.1113), (-0.3138, 0.5526, -0.1113), (0.3138, 0.5526, 0.1721), (0.0, 0.5526, 0.4121), (0.1682, 0.5526, 0.3646), (0.1682, 0.5526, -0.1113), (-0.1682, 0.5526, -0.1113), (-0.1682, 0.5526, 0.3646), (-0.2527, -0.7203, -0.1113), (0.2527, -0.7203, 0.06854), (0.0, -0.7203, 0.3086), (0.1355, -0.7203, 0.2611), (0.1355, -0.7203, -0.1113), (-0.1355, -0.7203, -0.1113), (-0.1355, -0.7203, 0.2611), (-0.2527, -0.7203, 0.06854), (0.2527, -0.7203, -0.1113)], [], [(28, 26, 3, 2), (13, 11, 7, 6), (43, 36, 5, 4), (16, 14, 1, 0), (39, 43, 4, 12), (41, 42, 1, 14), (38, 37, 10), (33, 32, 23, 24), (14, 16, 12, 10), (8, 15, 9), (4, 5, 10, 12), (36, 38, 10, 5), (9, 11, 13), (2, 3, 15, 8), (35, 40, 16, 0), (37, 41, 14), (10, 37, 14), (30, 34, 25, 21), (28, 33, 24, 17), (8, 13, 32, 33), (29, 31, 22, 20), (31, 30, 21, 22), (34, 26, 18, 25), (32, 27, 19, 23), (27, 29, 20, 19), (35, 42, 18, 17), (6, 7, 29, 27), (13, 6, 27, 32), (15, 3, 26, 34), (11, 9, 30, 31), (24, 23, 39, 40), (7, 11, 31, 29), (2, 8, 33, 28), (9, 15, 34, 30), (17, 18, 26, 28), (0, 1, 42, 35), (21, 25, 41, 37), (17, 24, 40, 35), (8, 9, 13), (20, 22, 38, 36), (22, 21, 37, 38), (25, 18, 42, 41), (23, 19, 43, 39), (19, 20, 36, 43), (39, 12, 16, 40)])
_uv = me_cube_001.uv_layers.new(name='UVMap')
_uv.uv.foreach_set('vector', [0.375, 0.1801, 0.625, 0.1801, 0.625, 0.25, 0.375, 0.25, 0.375, 0.4375, 0.625, 0.4375, 0.625, 0.5, 0.375, 0.5, 0.375, 0.715, 0.625, 0.715, 0.625, 0.75, 0.375, 0.75, 0.375, 0.9375, 0.625, 0.9375, 0.625, 1.0, 0.375, 1.0, 0.3125, 0.715, 0.375, 0.715, 0.375, 0.75, 0.3125, 0.75, 0.8125, 0.715, 0.875, 0.715, 0.875, 0.75, 0.8125, 0.75, 0.6875, 0.715, 0.75, 0.715, 0.6875, 0.75, 0.1875, 0.5699, 0.3125, 0.5699, 0.3125, 0.6801, 0.1875, 0.6801, 0.625, 0.9375, 0.375, 0.9375, 0.375, 0.8125, 0.625, 0.8125, 0.375, 0.3125, 0.625, 0.3125, 0.625, 0.375, 0.375, 0.75, 0.625, 0.75, 0.625, 0.8125, 0.375, 0.8125, 0.625, 0.715, 0.6875, 0.715, 0.6875, 0.75, 0.625, 0.75, 0.625, 0.375, 0.625, 0.4375, 0.375, 0.4375, 0.375, 0.25, 0.625, 0.25, 0.625, 0.3125, 0.375, 0.3125, 0.125, 0.715, 0.1875, 0.715, 0.1875, 0.75, 0.125, 0.75, 0.75, 0.715, 0.8125, 0.715, 0.8125, 0.75, 0.75, 0.75, 0.75, 0.715, 0.8125, 0.75, 0.75, 0.5699, 0.8125, 0.5699, 0.8125, 0.6801, 0.75, 0.6801, 0.125, 0.5699, 0.1875, 0.5699, 0.1875, 0.6801, 0.125, 0.6801, 0.25, 0.5, 0.3125, 0.5, 0.3125, 0.5699, 0.1875, 0.5699, 0.625, 0.5699, 0.6875, 0.5699, 0.6875, 0.6801, 0.625, 0.6801, 0.6875, 0.5699, 0.75, 0.5699, 0.75, 0.6801, 0.6875, 0.6801, 0.8125, 0.5699, 0.875, 0.5699, 0.875, 0.6801, 0.8125, 0.6801, 0.3125, 0.5699, 0.375, 0.5699, 0.375, 0.6801, 0.3125, 0.6801, 0.375, 0.5699, 0.625, 0.5699, 0.625, 0.6801, 0.375, 0.6801, 0.375, 0.03496, 0.625, 0.03496, 0.625, 0.06992, 0.375, 0.06992, 0.375, 0.5, 0.625, 0.5, 0.625, 0.5699, 0.375, 0.5699, 0.3125, 0.5, 0.375, 0.5, 0.375, 0.5699, 0.3125, 0.5699, 0.8125, 0.5, 0.875, 0.5, 0.875, 0.5699, 0.8125, 0.5699, 0.6875, 0.5, 0.75, 0.5, 0.75, 0.5699, 0.6875, 0.5699, 0.1875, 0.6801, 0.3125, 0.6801, 0.3125, 0.715, 0.1875, 0.715, 0.625, 0.5, 0.6875, 0.5, 0.6875, 0.5699, 0.625, 0.5699, 0.125, 0.5, 0.1875, 0.5, 0.1875, 0.5699, 0.125, 0.5699, 0.75, 0.5, 0.8125, 0.5, 0.8125, 0.5699, 0.75, 0.5699, 0.375, 0.06992, 0.625, 0.06992, 0.625, 0.1801, 0.375, 0.1801, 0.375, 0.0, 0.625, 0.0, 0.625, 0.03496, 0.375, 0.03496, 0.75, 0.6801, 0.8125, 0.6801, 0.8125, 0.715, 0.75, 0.715, 0.125, 0.6801, 0.1875, 0.6801, 0.1875, 0.715, 0.125, 0.715, 0.375, 0.375, 0.625, 0.375, 0.375, 0.4375, 0.625, 0.6801, 0.6875, 0.6801, 0.6875, 0.715, 0.625, 0.715, 0.6875, 0.6801, 0.75, 0.6801, 0.75, 0.715, 0.6875, 0.715, 0.8125, 0.6801, 0.875, 0.6801, 0.875, 0.715, 0.8125, 0.715, 0.3125, 0.6801, 0.375, 0.6801, 0.375, 0.715, 0.3125, 0.715, 0.375, 0.6801, 0.625, 0.6801, 0.625, 0.715, 0.375, 0.715, 0.3125, 0.715, 0.3125, 0.75, 0.1875, 0.75, 0.1875, 0.715])
me_cube_001.use_remesh_fix_poles = True
me_cube_001.use_remesh_preserve_attributes = False
me_cube_001.use_mirror_vertex_groups = False
me_cube_001.update()
arm_armature = bpy.data.armatures.new('Armature')  # bones are not reproduced

# ---- objects
ob_wing_final = bpy.data.objects.new('WING_Final', me_cube_033)
ob_wing_bones = bpy.data.objects.new('wing_bones', arm_armature)
ob_col_wing = bpy.data.objects.new('col_wing', me_cube_001)

# ---- transforms, parenting, visibility, modifiers, constraints
ob_wing_final.location = (0.0, 0.0, 0.0)
ob_wing_final.lineart.crease_threshold = 0.0
_vg = ob_wing_final.vertex_groups.new(name='Base')
_vg.add([0, 1, 2, 3, 4, 5, 6, 7, 8, 9, 10, 11, 12, 13, 14, 15, 16, 17, 18, 19, 20, 21, 22, 23, 24, 25, 26, 27, 28, 29, 30, 31, 32, 33, 34, 35, 36, 37, 38, 39, 40, 41, 42, 43, 44, 45, 46, 47, 48, 49, 50, 51, 52, 53, 54, 55, 56, 57, 58, 59, 60, 61, 62, 63, 64, 65, 66, 67, 68, 69, 70, 71, 72, 73, 74, 75, 76, 77, 78, 79, 80, 81, 82, 83, 84, 85, 86, 87, 88, 89, 90, 91, 92, 93, 94, 95, 96, 97, 98, 99, 100, 101, 102, 103, 104, 105, 106, 107, 108, 109, 110, 111, 112, 113, 114, 115, 116, 117, 118, 119, 120, 121, 122, 123, 124, 125, 126, 127, 128, 129, 130, 131, 132, 133, 134, 135, 136, 137, 138, 139, 140, 141, 142, 143, 144, 145, 146, 147, 148, 149, 150, 151, 152, 153, 154, 155, 156, 157, 158, 159, 160, 161, 162, 163, 188, 189, 190, 191, 192, 193, 194, 195, 196, 197, 198, 199, 200, 201, 202, 203, 204, 205, 206, 207, 208, 209, 210, 211, 212, 213, 214, 215, 216, 217, 218, 219, 220, 221, 222, 223, 224, 225, 226, 227, 228, 229, 230, 231, 232, 233, 234, 235, 236, 237, 238, 239, 240, 241, 242, 243], 1.0, 'REPLACE')
_vg = ob_wing_final.vertex_groups.new(name='Mirror')
_vg.add([164, 165, 166, 167, 168, 169, 170, 171, 172, 173, 174, 175, 176, 177, 178, 179, 180, 181, 182, 183, 184, 185, 186, 187], 1.0, 'REPLACE')
_vg = ob_wing_final.vertex_groups.new(name='Wing')
_vg.add([244, 245, 246, 247, 248, 249, 250, 251, 252, 253, 254, 255, 256, 257, 258, 259, 260, 261], 1.0, 'REPLACE')
_vg = ob_wing_final.vertex_groups.new(name='Arms')
_vg.add([262, 263, 264, 265, 266, 267, 268, 269, 270, 271, 272, 273, 274, 275, 276, 277, 278, 279, 280, 281, 282, 283, 284, 285, 286, 287, 288, 289, 290, 291, 292, 293, 294, 295, 296, 297, 298, 299, 300, 301, 302, 303, 304, 305, 306, 307, 308, 309, 310, 311, 312, 313, 314, 315, 316, 317, 318, 319, 320, 321, 322, 323, 324, 325, 326, 327, 328, 329, 330, 331, 332, 333, 334, 335, 336, 337, 338, 339, 340, 341, 342, 343, 344, 345, 346, 347, 348, 349, 350, 351, 352, 353, 354, 355, 356, 357, 358, 359, 360, 361, 362, 363, 364, 365], 1.0, 'REPLACE')
_vg = ob_wing_final.vertex_groups.new(name='Door')
_vg.add([366, 367, 368, 369, 370, 371, 372, 373, 374, 375, 376, 377, 378, 379, 380, 381, 382, 383, 384, 385, 386, 387, 388, 389, 390, 391, 392, 393, 394, 395, 396, 397, 398, 399, 400, 401, 402, 403, 404, 405, 406, 407, 408, 409], 1.0, 'REPLACE')
_m = ob_wing_final.modifiers.new('Armature', 'ARMATURE')
_m.object = ob_wing_bones
_m = ob_wing_final.modifiers.new('Auto Smooth', 'NODES')
_m.node_group = ng_auto_smooth
_gi = [s.identifier for s in ng_auto_smooth.interface.items_tree if s.item_type == 'SOCKET' and s.in_out == 'INPUT']
_m[_gi[1]] = 0.8727  # Angle
ob_wing_bones.location = (0.0, 0.0, 0.0)
ob_wing_bones.display_type = 'WIRE'
ob_wing_bones.show_in_front = True
ob_wing_bones.lineart.crease_threshold = 0.0
ob_col_wing.location = (0.0, 0.0, 0.0)
ob_col_wing.display_type = 'WIRE'
ob_col_wing.lineart.crease_threshold = 0.0

# ---- collection membership
col_collection.objects.link(ob_wing_final)
col_collection.objects.link(ob_wing_bones)
col_collection.objects.link(ob_col_wing)

# ---- scene / render settings (as saved in the file)
scene.frame_start = 1; scene.frame_end = 250; scene.frame_set(1)
scene.render.engine = 'BLENDER_EEVEE_NEXT'
scene.cycles.use_denoising = False
scene.cycles.samples = 128
scene.cycles.sampling_pattern = 'TABULATED_SOBOL'
scene.cycles.use_adaptive_sampling = False
scene.cycles.use_light_tree = False
scene.view_settings.view_transform = 'Filmic'
bpy.context.view_layer.update()

# ---- added for rendering (the .blend has no active camera and no usable light): camera, sun
cam_auto = bpy.data.cameras.new('AutoCamera')
cam_auto.lens = 50.0
cam_auto.sensor_width = 36.0
cam_auto.clip_end = 1000.0
ob_auto_camera = bpy.data.objects.new('AutoCamera', cam_auto)
scene.collection.objects.link(ob_auto_camera)
ob_auto_camera.location = (1.99945, -2.39963, 1.74996)
ob_auto_camera.rotation_euler = (1.09748, -7.21219e-08, 0.694738)
scene.camera = ob_auto_camera
light_auto_sun = bpy.data.lights.new('AutoSun', 'SUN')
light_auto_sun.energy = 3.0
light_auto_sun.angle = 0.0523599
ob_auto_sun = bpy.data.objects.new('AutoSun', light_auto_sun)
scene.collection.objects.link(ob_auto_sun)
ob_auto_sun.rotation_euler = (0.872665, 0.174533, 0.523599)
bpy.context.view_layer.update()
